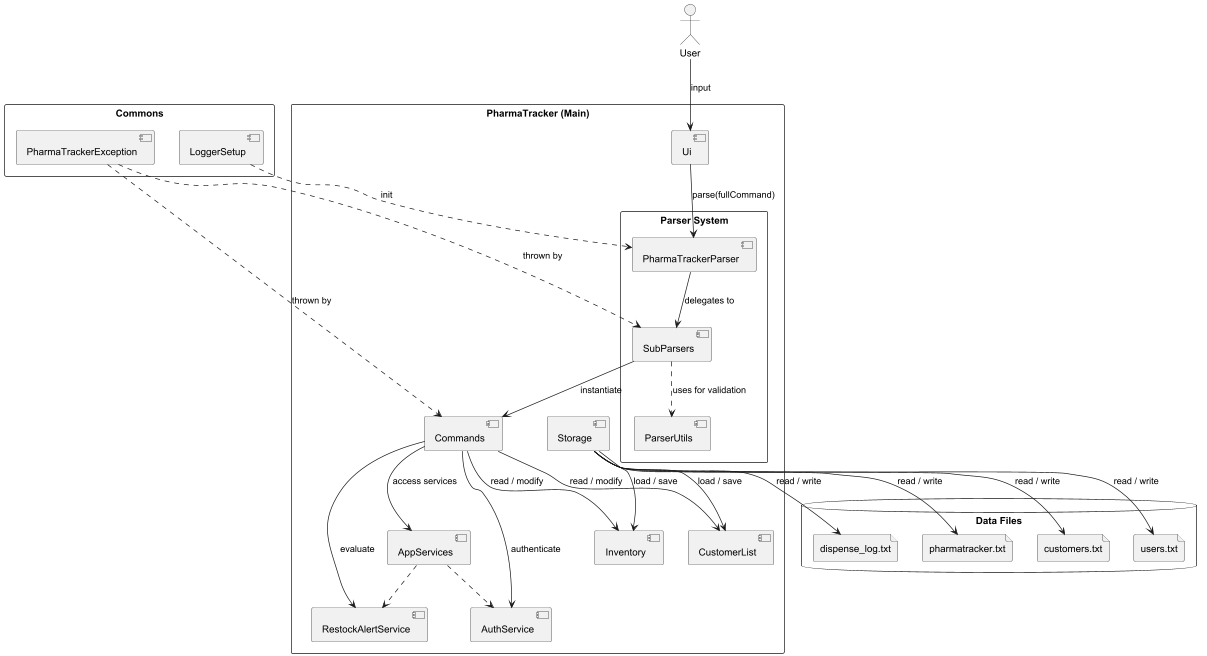

The diagram above was rendered by PlantUML. Its source (embedded in the PNG):
@startuml
skinparam ArrowFontStyle plain
skinparam packageStyle rectangle

actor User

package "PharmaTracker (Main)" {
    [Ui]
    
    package "Parser System" {
        [PharmaTrackerParser]
        [SubParsers]
        [ParserUtils]
    }
    
    [Commands]
    [AppServices]
    [AuthService]
    [RestockAlertService]
    [Inventory]
    [CustomerList]
    [Storage]
}

package "Commons" {
    [LoggerSetup]
    [PharmaTrackerException]
}

database "Data Files" as Files {
    file "pharmatracker.txt"
    file "customers.txt"
    file "users.txt"
    file "dispense_log.txt"
}

User --> [Ui] : input
[Ui] --> [PharmaTrackerParser] : parse(fullCommand)

' Parser Delegation Logic
[PharmaTrackerParser] --> [SubParsers] : delegates to
[SubParsers] ..> [ParserUtils] : uses for validation
[SubParsers] --> [Commands] : instantiate

[Commands] --> [AppServices] : access services
[AppServices] ..> [AuthService]
[AppServices] ..> [RestockAlertService]

[Commands] --> [Inventory] : read / modify
[Commands] --> [CustomerList] : read / modify
[Commands] --> [AuthService] : authenticate
[Commands] --> [RestockAlertService] : evaluate

' Storage Logic
[Storage] --> [Inventory] : load / save
[Storage] --> [CustomerList] : load / save

' Specific File Routing
[Storage] --> [pharmatracker.txt] : read / write
[Storage] --> [customers.txt] : read / write
[Storage] --> [users.txt] : read / write
[Storage] --> [dispense_log.txt] : read / write

[LoggerSetup] ..> [PharmaTrackerParser] : init
[PharmaTrackerException] ..> [Commands] : thrown by
[PharmaTrackerException] ..> [SubParsers] : thrown by

@enduml